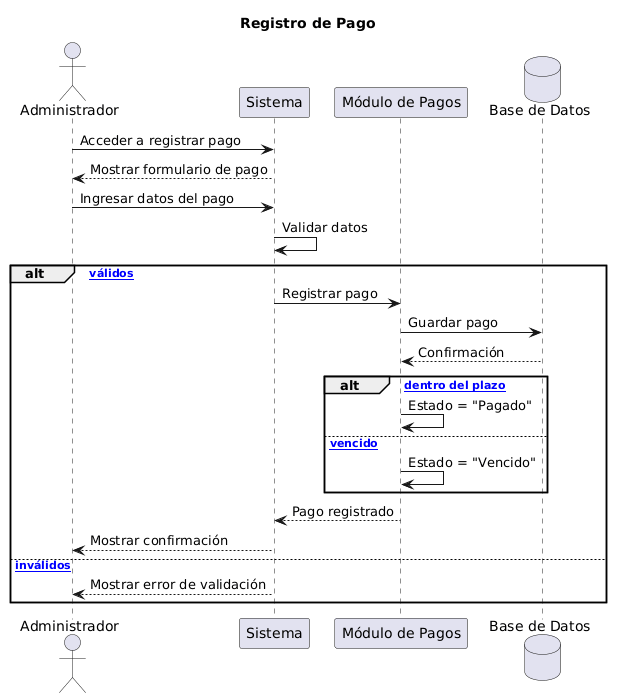

The diagram above was rendered by PlantUML. Its source (embedded in the PNG):
@startuml
title Registro de Pago

actor Administrador as admin
participant Sistema as sys
participant "Módulo de Pagos" as mp
database "Base de Datos" as bd

admin -> sys : Acceder a registrar pago
sys --> admin : Mostrar formulario de pago

admin -> sys : Ingresar datos del pago

sys -> sys : Validar datos

alt [Datos válidos]
    sys -> mp : Registrar pago
    mp -> bd : Guardar pago
    bd --> mp : Confirmación

    alt [Pago dentro del plazo]
        mp -> mp : Estado = "Pagado"
    else [Pago vencido]
        mp -> mp : Estado = "Vencido"
    end

    mp --> sys : Pago registrado
    sys --> admin : Mostrar confirmación

else [Datos inválidos]
    sys --> admin : Mostrar error de validación
end
@enduml